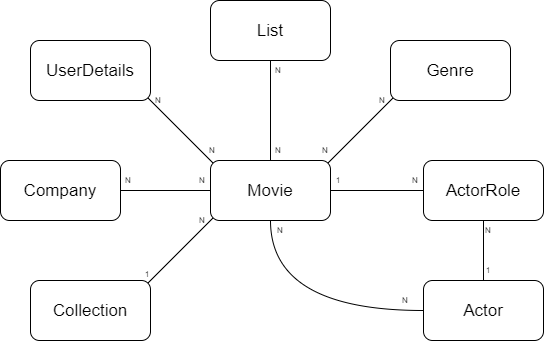

The diagram above was exported from draw.io. Its source (the exported page's mxGraphModel, read from the mxfile embedded in the PNG):
<mxGraphModel dx="593" dy="331" grid="1" gridSize="10" guides="1" tooltips="1" connect="1" arrows="1" fold="1" page="1" pageScale="1" pageWidth="850" pageHeight="1100" math="0" shadow="0">
  <root>
    <mxCell id="0" />
    <mxCell id="1" parent="0" />
    <mxCell id="wItBIsb9_soZuO2bhEGm-2" value="&lt;font style=&quot;font-size: 17px&quot;&gt;List&lt;/font&gt;" style="rounded=1;whiteSpace=wrap;html=1;" parent="1" vertex="1">
      <mxGeometry x="360" y="110" width="120" height="60" as="geometry" />
    </mxCell>
    <mxCell id="wItBIsb9_soZuO2bhEGm-24" value="" style="edgeStyle=orthogonalEdgeStyle;rounded=0;orthogonalLoop=1;jettySize=auto;html=1;strokeColor=default;endArrow=none;endFill=0;fontSize=8;" parent="1" source="wItBIsb9_soZuO2bhEGm-4" target="wItBIsb9_soZuO2bhEGm-1" edge="1">
      <mxGeometry relative="1" as="geometry" />
    </mxCell>
    <mxCell id="wItBIsb9_soZuO2bhEGm-4" value="&lt;font style=&quot;font-size: 17px&quot;&gt;Company&lt;/font&gt;" style="rounded=1;whiteSpace=wrap;html=1;" parent="1" vertex="1">
      <mxGeometry x="150" y="270" width="120" height="60" as="geometry" />
    </mxCell>
    <mxCell id="wItBIsb9_soZuO2bhEGm-34" value="" style="edgeStyle=orthogonalEdgeStyle;rounded=0;orthogonalLoop=1;jettySize=auto;html=1;endArrow=none;endFill=0;strokeColor=default;fontSize=8;" parent="1" source="wItBIsb9_soZuO2bhEGm-6" target="wItBIsb9_soZuO2bhEGm-7" edge="1">
      <mxGeometry relative="1" as="geometry" />
    </mxCell>
    <mxCell id="wItBIsb9_soZuO2bhEGm-6" value="&lt;font style=&quot;font-size: 17px&quot;&gt;ActorRole&lt;/font&gt;" style="rounded=1;whiteSpace=wrap;html=1;" parent="1" vertex="1">
      <mxGeometry x="573" y="270" width="120" height="60" as="geometry" />
    </mxCell>
    <mxCell id="wItBIsb9_soZuO2bhEGm-7" value="&lt;font style=&quot;font-size: 17px&quot;&gt;Actor&lt;/font&gt;" style="rounded=1;whiteSpace=wrap;html=1;" parent="1" vertex="1">
      <mxGeometry x="573" y="390" width="120" height="60" as="geometry" />
    </mxCell>
    <mxCell id="wItBIsb9_soZuO2bhEGm-25" value="N" style="text;html=1;strokeColor=none;fillColor=none;align=center;verticalAlign=middle;whiteSpace=wrap;rounded=0;fontSize=8;" parent="1" vertex="1">
      <mxGeometry x="273" y="280" width="10" height="20" as="geometry" />
    </mxCell>
    <mxCell id="wItBIsb9_soZuO2bhEGm-26" value="N" style="text;html=1;strokeColor=none;fillColor=none;align=center;verticalAlign=middle;whiteSpace=wrap;rounded=0;fontSize=8;" parent="1" vertex="1">
      <mxGeometry x="347" y="280" width="10" height="20" as="geometry" />
    </mxCell>
    <mxCell id="wItBIsb9_soZuO2bhEGm-27" value="" style="edgeStyle=orthogonalEdgeStyle;rounded=0;orthogonalLoop=1;jettySize=auto;html=1;strokeColor=default;endArrow=none;endFill=0;fontSize=8;entryX=0;entryY=0.5;entryDx=0;entryDy=0;" parent="1" target="wItBIsb9_soZuO2bhEGm-6" edge="1">
      <mxGeometry relative="1" as="geometry">
        <mxPoint x="480" y="300" as="sourcePoint" />
        <mxPoint x="540" y="300" as="targetPoint" />
      </mxGeometry>
    </mxCell>
    <mxCell id="wItBIsb9_soZuO2bhEGm-28" value="1" style="text;html=1;strokeColor=none;fillColor=none;align=center;verticalAlign=middle;whiteSpace=wrap;rounded=0;fontSize=8;" parent="1" vertex="1">
      <mxGeometry x="483" y="280" width="10" height="20" as="geometry" />
    </mxCell>
    <mxCell id="wItBIsb9_soZuO2bhEGm-29" value="N" style="text;html=1;strokeColor=none;fillColor=none;align=center;verticalAlign=middle;whiteSpace=wrap;rounded=0;fontSize=8;" parent="1" vertex="1">
      <mxGeometry x="560" y="280" width="10" height="20" as="geometry" />
    </mxCell>
    <mxCell id="wItBIsb9_soZuO2bhEGm-33" value="N" style="text;html=1;strokeColor=none;fillColor=none;align=center;verticalAlign=middle;whiteSpace=wrap;rounded=0;fontSize=8;" parent="1" vertex="1">
      <mxGeometry x="633" y="330" width="10" height="20" as="geometry" />
    </mxCell>
    <mxCell id="wItBIsb9_soZuO2bhEGm-35" value="1" style="text;html=1;strokeColor=none;fillColor=none;align=center;verticalAlign=middle;whiteSpace=wrap;rounded=0;fontSize=8;" parent="1" vertex="1">
      <mxGeometry x="633" y="370" width="10" height="20" as="geometry" />
    </mxCell>
    <mxCell id="wItBIsb9_soZuO2bhEGm-39" value="" style="curved=1;endArrow=none;html=1;rounded=0;strokeColor=default;edgeStyle=orthogonalEdgeStyle;entryX=0;entryY=0.5;entryDx=0;entryDy=0;exitX=0.5;exitY=1;exitDx=0;exitDy=0;endFill=0;fontSize=8;" parent="1" source="wItBIsb9_soZuO2bhEGm-1" target="wItBIsb9_soZuO2bhEGm-7" edge="1">
      <mxGeometry width="50" height="50" relative="1" as="geometry">
        <mxPoint x="490" y="400" as="sourcePoint" />
        <mxPoint x="540" y="350" as="targetPoint" />
        <Array as="points">
          <mxPoint x="420" y="420" />
        </Array>
      </mxGeometry>
    </mxCell>
    <mxCell id="wItBIsb9_soZuO2bhEGm-40" value="N" style="text;html=1;strokeColor=none;fillColor=none;align=center;verticalAlign=middle;whiteSpace=wrap;rounded=0;fontSize=8;" parent="1" vertex="1">
      <mxGeometry x="425" y="330" width="10" height="20" as="geometry" />
    </mxCell>
    <mxCell id="wItBIsb9_soZuO2bhEGm-41" value="N" style="text;html=1;strokeColor=none;fillColor=none;align=center;verticalAlign=middle;whiteSpace=wrap;rounded=0;fontSize=8;" parent="1" vertex="1">
      <mxGeometry x="550" y="400" width="10" height="20" as="geometry" />
    </mxCell>
    <mxCell id="wItBIsb9_soZuO2bhEGm-42" value="" style="edgeStyle=orthogonalEdgeStyle;rounded=0;orthogonalLoop=1;jettySize=auto;html=1;endArrow=none;endFill=0;strokeColor=default;exitX=0.5;exitY=1;exitDx=0;exitDy=0;fontSize=8;" parent="1" source="wItBIsb9_soZuO2bhEGm-2" edge="1">
      <mxGeometry relative="1" as="geometry">
        <mxPoint x="420" y="210" as="sourcePoint" />
        <mxPoint x="420" y="270" as="targetPoint" />
      </mxGeometry>
    </mxCell>
    <mxCell id="wItBIsb9_soZuO2bhEGm-43" value="N" style="text;html=1;strokeColor=none;fillColor=none;align=center;verticalAlign=middle;whiteSpace=wrap;rounded=0;fontSize=8;" parent="1" vertex="1">
      <mxGeometry x="423" y="170" width="10" height="20" as="geometry" />
    </mxCell>
    <mxCell id="wItBIsb9_soZuO2bhEGm-44" value="N" style="text;html=1;strokeColor=none;fillColor=none;align=center;verticalAlign=middle;whiteSpace=wrap;rounded=0;fontSize=8;" parent="1" vertex="1">
      <mxGeometry x="423" y="250" width="10" height="20" as="geometry" />
    </mxCell>
    <mxCell id="wItBIsb9_soZuO2bhEGm-53" value="" style="line;strokeWidth=1;html=1;rotation=45;fontSize=8;" parent="1" vertex="1">
      <mxGeometry x="260" y="230" width="130" height="10" as="geometry" />
    </mxCell>
    <mxCell id="wItBIsb9_soZuO2bhEGm-3" value="&lt;font style=&quot;font-size: 17px&quot;&gt;UserDetails&lt;/font&gt;" style="rounded=1;whiteSpace=wrap;html=1;" parent="1" vertex="1">
      <mxGeometry x="180" y="150" width="120" height="60" as="geometry" />
    </mxCell>
    <mxCell id="wItBIsb9_soZuO2bhEGm-54" value="N" style="text;html=1;strokeColor=none;fillColor=none;align=center;verticalAlign=middle;whiteSpace=wrap;rounded=0;fontSize=8;" parent="1" vertex="1">
      <mxGeometry x="303" y="200" width="10" height="20" as="geometry" />
    </mxCell>
    <mxCell id="wItBIsb9_soZuO2bhEGm-55" value="N" style="text;html=1;strokeColor=none;fillColor=none;align=center;verticalAlign=middle;whiteSpace=wrap;rounded=0;fontSize=8;" parent="1" vertex="1">
      <mxGeometry x="357" y="250" width="10" height="20" as="geometry" />
    </mxCell>
    <mxCell id="wItBIsb9_soZuO2bhEGm-56" value="" style="line;strokeWidth=1;html=1;rotation=-225;fontSize=8;" parent="1" vertex="1">
      <mxGeometry x="450" y="230" width="130" height="10" as="geometry" />
    </mxCell>
    <mxCell id="wItBIsb9_soZuO2bhEGm-5" value="&lt;font style=&quot;font-size: 17px&quot;&gt;Genre&lt;/font&gt;" style="rounded=1;whiteSpace=wrap;html=1;" parent="1" vertex="1">
      <mxGeometry x="540" y="150" width="120" height="60" as="geometry" />
    </mxCell>
    <mxCell id="wItBIsb9_soZuO2bhEGm-57" value="N" style="text;html=1;strokeColor=none;fillColor=none;align=center;verticalAlign=middle;whiteSpace=wrap;rounded=0;fontSize=8;" parent="1" vertex="1">
      <mxGeometry x="470" y="250" width="10" height="20" as="geometry" />
    </mxCell>
    <mxCell id="wItBIsb9_soZuO2bhEGm-58" value="N" style="text;html=1;strokeColor=none;fillColor=none;align=center;verticalAlign=middle;whiteSpace=wrap;rounded=0;fontSize=8;" parent="1" vertex="1">
      <mxGeometry x="527" y="200" width="10" height="20" as="geometry" />
    </mxCell>
    <mxCell id="wItBIsb9_soZuO2bhEGm-59" value="" style="line;strokeWidth=1;html=1;rotation=-225;fontSize=8;" parent="1" vertex="1">
      <mxGeometry x="270" y="350" width="130" height="10" as="geometry" />
    </mxCell>
    <mxCell id="wItBIsb9_soZuO2bhEGm-60" value="&lt;font style=&quot;font-size: 17px&quot;&gt;Collection&lt;/font&gt;" style="rounded=1;whiteSpace=wrap;html=1;" parent="1" vertex="1">
      <mxGeometry x="180" y="390" width="120" height="60" as="geometry" />
    </mxCell>
    <mxCell id="wItBIsb9_soZuO2bhEGm-61" value="1" style="text;html=1;strokeColor=none;fillColor=none;align=center;verticalAlign=middle;whiteSpace=wrap;rounded=0;fontSize=8;" parent="1" vertex="1">
      <mxGeometry x="292" y="374" width="10" height="20" as="geometry" />
    </mxCell>
    <mxCell id="wItBIsb9_soZuO2bhEGm-62" value="N" style="text;html=1;strokeColor=none;fillColor=none;align=center;verticalAlign=middle;whiteSpace=wrap;rounded=0;fontSize=8;" parent="1" vertex="1">
      <mxGeometry x="347" y="320" width="10" height="20" as="geometry" />
    </mxCell>
    <mxCell id="wItBIsb9_soZuO2bhEGm-1" value="&lt;font style=&quot;font-size: 17px&quot;&gt;Movie&lt;/font&gt;" style="rounded=1;whiteSpace=wrap;html=1;" parent="1" vertex="1">
      <mxGeometry x="360" y="270" width="120" height="60" as="geometry" />
    </mxCell>
  </root>
</mxGraphModel>